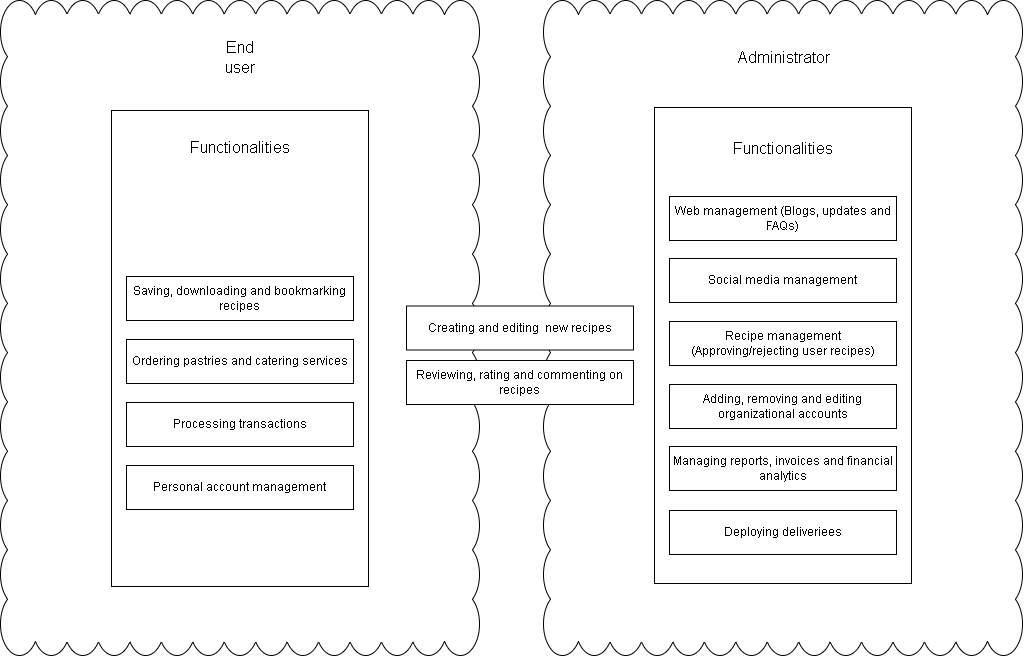

The diagram above was exported from draw.io. Its source (the exported page's mxGraphModel, read from the mxfile embedded in the PNG):
<mxGraphModel dx="1191" dy="1773" grid="0" gridSize="10" guides="1" tooltips="1" connect="1" arrows="1" fold="1" page="0" pageScale="1" pageWidth="850" pageHeight="1100" math="0" shadow="0">
  <root>
    <mxCell id="0" />
    <mxCell id="1" parent="0" />
    <mxCell id="IWn1TKzNZ8_6rEt0eNz1-1" value="" style="whiteSpace=wrap;html=1;shape=mxgraph.basic.cloud_rect" vertex="1" parent="1">
      <mxGeometry x="-160" y="-416" width="479" height="655" as="geometry" />
    </mxCell>
    <mxCell id="IWn1TKzNZ8_6rEt0eNz1-2" value="" style="rounded=0;whiteSpace=wrap;html=1;" vertex="1" parent="1">
      <mxGeometry x="-49" y="-306" width="257" height="476" as="geometry" />
    </mxCell>
    <mxCell id="IWn1TKzNZ8_6rEt0eNz1-4" value="Saving, downloading and bookmarking recipes" style="rounded=0;whiteSpace=wrap;html=1;" vertex="1" parent="1">
      <mxGeometry x="-34" y="-140" width="227" height="44" as="geometry" />
    </mxCell>
    <mxCell id="IWn1TKzNZ8_6rEt0eNz1-5" value="Ordering pastries and catering services" style="rounded=0;whiteSpace=wrap;html=1;" vertex="1" parent="1">
      <mxGeometry x="-34" y="-77" width="227" height="44" as="geometry" />
    </mxCell>
    <mxCell id="IWn1TKzNZ8_6rEt0eNz1-6" value="Processing transactions" style="rounded=0;whiteSpace=wrap;html=1;" vertex="1" parent="1">
      <mxGeometry x="-34" y="-14" width="227" height="44" as="geometry" />
    </mxCell>
    <mxCell id="IWn1TKzNZ8_6rEt0eNz1-7" value="Personal account management" style="rounded=0;whiteSpace=wrap;html=1;" vertex="1" parent="1">
      <mxGeometry x="-34" y="49" width="227" height="44" as="geometry" />
    </mxCell>
    <mxCell id="IWn1TKzNZ8_6rEt0eNz1-9" value="Functionalities" style="text;strokeColor=none;fillColor=none;html=1;align=center;verticalAlign=middle;whiteSpace=wrap;rounded=0;fontSize=16;" vertex="1" parent="1">
      <mxGeometry x="21.5" y="-284" width="116" height="30" as="geometry" />
    </mxCell>
    <mxCell id="IWn1TKzNZ8_6rEt0eNz1-14" value="End user" style="text;strokeColor=none;fillColor=none;html=1;align=center;verticalAlign=middle;whiteSpace=wrap;rounded=0;fontSize=16;" vertex="1" parent="1">
      <mxGeometry x="49.5" y="-374" width="60" height="30" as="geometry" />
    </mxCell>
    <mxCell id="IWn1TKzNZ8_6rEt0eNz1-15" value="" style="whiteSpace=wrap;html=1;shape=mxgraph.basic.cloud_rect" vertex="1" parent="1">
      <mxGeometry x="383" y="-416" width="479" height="655" as="geometry" />
    </mxCell>
    <mxCell id="IWn1TKzNZ8_6rEt0eNz1-16" value="" style="rounded=0;whiteSpace=wrap;html=1;" vertex="1" parent="1">
      <mxGeometry x="494" y="-309" width="257" height="476" as="geometry" />
    </mxCell>
    <mxCell id="IWn1TKzNZ8_6rEt0eNz1-17" value="Creating and editing&amp;nbsp; new recipes" style="rounded=0;whiteSpace=wrap;html=1;" vertex="1" parent="1">
      <mxGeometry x="246" y="-110.5" width="227" height="44" as="geometry" />
    </mxCell>
    <mxCell id="IWn1TKzNZ8_6rEt0eNz1-18" value="Recipe management (Approving/rejecting user recipes)" style="rounded=0;whiteSpace=wrap;html=1;" vertex="1" parent="1">
      <mxGeometry x="509" y="-95" width="227" height="44" as="geometry" />
    </mxCell>
    <mxCell id="IWn1TKzNZ8_6rEt0eNz1-19" value="Adding, removing and editing organizational accounts" style="rounded=0;whiteSpace=wrap;html=1;" vertex="1" parent="1">
      <mxGeometry x="509" y="-32" width="227" height="44" as="geometry" />
    </mxCell>
    <mxCell id="IWn1TKzNZ8_6rEt0eNz1-20" value="Managing reports, invoices and financial analytics" style="rounded=0;whiteSpace=wrap;html=1;" vertex="1" parent="1">
      <mxGeometry x="509" y="30" width="227" height="44" as="geometry" />
    </mxCell>
    <mxCell id="IWn1TKzNZ8_6rEt0eNz1-21" value="Deploying deliveriees" style="rounded=0;whiteSpace=wrap;html=1;" vertex="1" parent="1">
      <mxGeometry x="509" y="94" width="227" height="44" as="geometry" />
    </mxCell>
    <mxCell id="IWn1TKzNZ8_6rEt0eNz1-22" value="Administrator" style="text;strokeColor=none;fillColor=none;html=1;align=center;verticalAlign=middle;whiteSpace=wrap;rounded=0;fontSize=16;" vertex="1" parent="1">
      <mxGeometry x="592.5" y="-374" width="60" height="30" as="geometry" />
    </mxCell>
    <mxCell id="IWn1TKzNZ8_6rEt0eNz1-23" value="Web management (Blogs, updates and FAQs)" style="rounded=0;whiteSpace=wrap;html=1;" vertex="1" parent="1">
      <mxGeometry x="509" y="-220" width="227" height="44" as="geometry" />
    </mxCell>
    <mxCell id="IWn1TKzNZ8_6rEt0eNz1-24" value="Social media management" style="rounded=0;whiteSpace=wrap;html=1;" vertex="1" parent="1">
      <mxGeometry x="509" y="-158" width="227" height="44" as="geometry" />
    </mxCell>
    <mxCell id="IWn1TKzNZ8_6rEt0eNz1-25" value="Functionalities" style="text;strokeColor=none;fillColor=none;html=1;align=center;verticalAlign=middle;whiteSpace=wrap;rounded=0;fontSize=16;" vertex="1" parent="1">
      <mxGeometry x="564.5" y="-283" width="116" height="30" as="geometry" />
    </mxCell>
    <mxCell id="IWn1TKzNZ8_6rEt0eNz1-26" value="Reviewing, rating and commenting on recipes" style="rounded=0;whiteSpace=wrap;html=1;" vertex="1" parent="1">
      <mxGeometry x="246" y="-56" width="227" height="44" as="geometry" />
    </mxCell>
  </root>
</mxGraphModel>